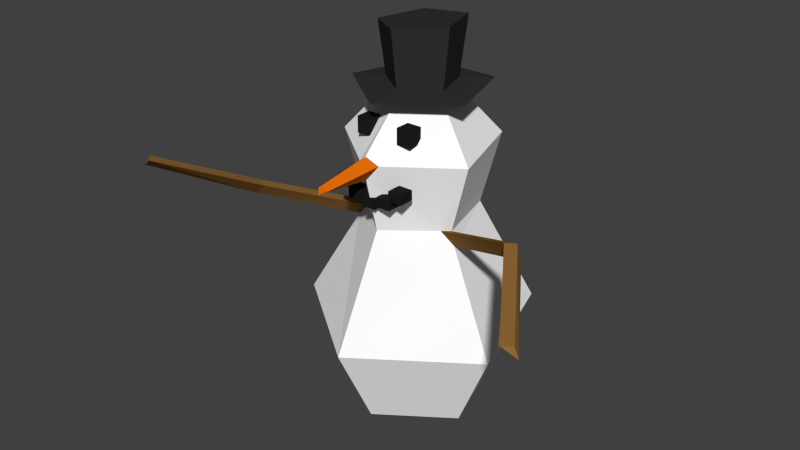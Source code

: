# Source: snowman.blend  (saved by Blender 2.72.0; exported with 4.5.12 LTS)
import bpy
from mathutils import Matrix  # noqa: F401  (used for matrix-valued properties, if any)

bpy.ops.wm.read_factory_settings(use_empty=True)
scene = bpy.context.scene
scene.name = 'Scene'

# ---- collections
col_collection_1 = bpy.data.collections.new('Collection 1'); scene.collection.children.link(col_collection_1)

# ---- materials (node trees are filled in below, after node groups)
mat_eyes = bpy.data.materials.new('EYES')
mat_eyes.alpha_threshold = 0.0
mat_eyes.use_transparent_shadow = False
mat_eyes.diffuse_color = (0.01341, 0.01341, 0.01341, 1.0)
mat_eyes.roughness = 0.5
mat_snow = bpy.data.materials.new('SNOW')
mat_snow.alpha_threshold = 0.0
mat_snow.use_transparent_shadow = False
mat_snow.diffuse_color = (1.0, 1.0, 1.0, 1.0)
mat_snow.roughness = 0.5
mat_arms = bpy.data.materials.new('ARMS')
mat_arms.alpha_threshold = 0.0
mat_arms.use_transparent_shadow = False
mat_arms.diffuse_color = (0.2668, 0.1312, 0.03682, 1.0)
mat_arms.specular_color = (0.3672, 0.262, 0.2289)
mat_arms.roughness = 0.5
mat_nose = bpy.data.materials.new('NOSE')
mat_nose.alpha_threshold = 0.0
mat_nose.use_transparent_shadow = False
mat_nose.diffuse_color = (0.8, 0.1562, 0.002799, 1.0)
mat_nose.roughness = 0.5
mat_hat = bpy.data.materials.new('HAT')
mat_hat.alpha_threshold = 0.0
mat_hat.use_transparent_shadow = False
mat_hat.diffuse_color = (0.03106, 0.03106, 0.03106, 1.0)
mat_hat.roughness = 0.5
mat_eyes_001 = bpy.data.materials.new('EYES.001')
mat_eyes_001.alpha_threshold = 0.0
mat_eyes_001.use_transparent_shadow = False
mat_eyes_001.diffuse_color = (0.01341, 0.01341, 0.01341, 1.0)
mat_eyes_001.roughness = 0.5
mat_eyes_002 = bpy.data.materials.new('EYES.002')
mat_eyes_002.alpha_threshold = 0.0
mat_eyes_002.use_transparent_shadow = False
mat_eyes_002.diffuse_color = (0.01341, 0.01341, 0.01341, 1.0)
mat_eyes_002.roughness = 0.5
mat_eyes_003 = bpy.data.materials.new('EYES.003')
mat_eyes_003.alpha_threshold = 0.0
mat_eyes_003.use_transparent_shadow = False
mat_eyes_003.diffuse_color = (0.01341, 0.01341, 0.01341, 1.0)
mat_eyes_003.roughness = 0.5
mat_eyes_004 = bpy.data.materials.new('EYES.004')
mat_eyes_004.alpha_threshold = 0.0
mat_eyes_004.use_transparent_shadow = False
mat_eyes_004.diffuse_color = (0.01341, 0.01341, 0.01341, 1.0)
mat_eyes_004.roughness = 0.5
mat_eyes_005 = bpy.data.materials.new('EYES.005')
mat_eyes_005.alpha_threshold = 0.0
mat_eyes_005.use_transparent_shadow = False
mat_eyes_005.diffuse_color = (0.01341, 0.01341, 0.01341, 1.0)
mat_eyes_005.roughness = 0.5

# ---- material node trees

# ---- world
world_world = bpy.data.worlds.new('World'); scene.world = world_world
world_world.color = (0.05088, 0.05088, 0.05088)
world_world.use_sun_shadow = False
world_world.sun_shadow_jitter_overblur = 0.0
world_world.cycles.sampling_method = 'MANUAL'
world_world.cycles.sample_map_resolution = 256

# ---- meshes
me_cube_001 = bpy.data.meshes.new('Cube.001')
me_cube_001.from_pydata([(-1.0, -1.0, -1.0), (-1.0, 1.0, -1.0), (1.0, 1.0, -1.0), (1.0, -1.0, -1.0), (-1.0, -1.0, 1.0), (-1.0, 1.0, 1.0), (1.0, 1.0, 1.0), (1.0, -1.0, 1.0)], [], [(4, 5, 1, 0), (5, 6, 2, 1), (6, 7, 3, 2), (7, 4, 0, 3), (0, 1, 2, 3), (7, 6, 5, 4)])
me_cube_001.materials.append(mat_eyes)
me_cube_001.use_remesh_preserve_volume = False
me_cube_001.use_remesh_preserve_attributes = False
me_cube_001.use_mirror_vertex_groups = False
me_cube_001.update()
me_cylinder = bpy.data.meshes.new('Cylinder')
me_cylinder.from_pydata([(-0.5966, -0.1828, -1.0), (-0.2715, -0.08317, 1.727), (-0.359, 0.5137, -1.0), (-0.1624, 0.2307, 1.727), (0.3747, 0.5003, -1.0), (0.1711, 0.2257, 1.727), (0.5906, -0.2045, -1.0), (0.2682, -0.09115, 1.727), (-0.009672, -0.6267, -1.0), (-0.005354, -0.2821, 1.727), (-0.5741, 0.8188, -0.2417), (0.6014, 0.799, -0.2417), (0.9457, -0.325, -0.2417), (-0.9561, -0.2929, -0.2417), (-0.01687, -0.9999, -0.2417), (-0.2623, 0.4209, 0.6965), (-0.4505, -0.1619, 0.6965), (0.4401, -0.1601, 0.6965), (0.2881, 0.422, 0.6965), (-0.0164, -0.521, 0.6965), (-0.3853, 0.5575, 1.301), (0.3964, 0.539, 1.301), (0.6303, -0.2244, 1.301), (-0.6345, -0.1944, 1.301), (-0.006877, -0.6509, 1.368), (0.09045, -0.615, 1.301), (-0.09485, -0.6187, 1.301), (-0.009468, -0.6442, 1.171), (-0.01599, -1.151, 1.29), (0.03431, -1.101, 1.259), (-0.06046, -1.105, 1.259), (-0.01707, -1.153, 1.233), (0.3727, -0.2134, 0.6965), (0.4831, -0.1795, 0.5862), (-0.3651, -0.2325, 0.6965), (-0.502, -0.1804, 0.564), (-1.287, -0.5291, 0.7584), (1.297, -0.5356, 1.033), (1.218, -0.5889, 1.033), (1.347, -0.5549, 0.9229), (-1.187, -0.5997, 0.7584), (-1.347, -0.5476, 0.6259), (1.82, -1.312, 0.7915), (1.741, -1.366, 0.7915), (1.871, -1.332, 0.7205), (-1.8, -1.262, 1.082), (-1.722, -1.332, 1.082), (-1.847, -1.28, 0.9926), (-0.5596, -0.1748, 1.767), (-0.3348, 0.4847, 1.767), (0.3527, 0.4743, 1.767), (0.5528, -0.1915, 1.767), (-0.01104, -0.5927, 1.767), (-0.2871, -0.08701, 1.792), (-0.1718, 0.2413, 1.792), (0.181, 0.2361, 1.792), (0.2836, -0.09536, 1.792), (-0.005663, -0.2951, 1.792), (-0.3524, -0.1042, 2.235), (-0.2108, 0.289, 2.25), (0.2221, 0.2828, 2.295), (0.3481, -0.1142, 2.308), (-0.00695, -0.3534, 2.271)], [], [(13, 10, 2), (2, 10, 11), (18, 21, 22), (1, 9, 52), (23, 26, 1), (32, 17, 22), (0, 2, 4), (35, 16, 15), (8, 14, 13), (10, 15, 18), (12, 14, 8), (4, 11, 12), (1, 3, 20), (32, 33, 39), (33, 32, 19), (18, 17, 33), (20, 21, 18), (34, 19, 27), (24, 25, 9), (16, 23, 20), (5, 7, 22), (20, 3, 5), (26, 27, 31), (25, 29, 31), (31, 28, 30), (31, 29, 28), (26, 30, 28), (25, 24, 28), (34, 40, 41), (19, 34, 35), (41, 40, 46), (38, 39, 44), (17, 37, 39), (32, 38, 37), (34, 16, 36), (16, 35, 41), (44, 42, 43), (37, 42, 44), (37, 38, 43), (47, 46, 45), (36, 45, 46), (36, 41, 47), (52, 57, 53), (7, 51, 52), (7, 5, 50), (3, 49, 50), (1, 48, 49), (53, 57, 62), (52, 51, 56), (50, 55, 56), (50, 49, 54), (49, 48, 53), (59, 58, 62), (57, 56, 61), (55, 60, 61), (54, 59, 60), (53, 58, 59), (0, 13, 2), (4, 2, 11), (17, 18, 22), (48, 1, 52), (24, 9, 26), (32, 25, 27), (26, 9, 1), (19, 32, 27), (25, 32, 22), (6, 8, 0), (6, 0, 4), (0, 8, 13), (13, 35, 10), (11, 10, 18), (35, 15, 10), (6, 12, 8), (6, 4, 12), (23, 1, 20), (38, 32, 39), (12, 33, 14), (33, 12, 11), (15, 20, 18), (33, 19, 14), (11, 18, 33), (15, 16, 20), (16, 34, 23), (26, 34, 27), (34, 26, 23), (22, 7, 25), (25, 7, 9), (21, 5, 22), (21, 20, 5), (30, 26, 31), (27, 25, 31), (24, 26, 28), (29, 25, 28), (35, 34, 41), (35, 13, 14), (47, 41, 46), (14, 19, 35), (43, 38, 44), (33, 17, 39), (17, 32, 37), (40, 34, 36), (36, 16, 41), (39, 37, 44), (42, 37, 43), (40, 36, 46), (45, 36, 47), (48, 52, 53), (9, 7, 52), (51, 7, 50), (5, 3, 50), (3, 1, 49), (58, 53, 62), (57, 52, 56), (51, 50, 56), (55, 50, 54), (54, 49, 53), (59, 62, 60), (56, 55, 61), (62, 61, 60), (62, 57, 61), (55, 54, 60), (54, 53, 59)])
me_cylinder.polygons.foreach_set('material_index', [0, 0, 0, 3, 0, 0, 0, 0, 0, 0, 0, 0, 0, 1, 0, 0, 0, 0, 0, 0, 0, 0, 2, 2, 2, 2, 2, 2, 1, 0, 1, 1, 1, 1, 1, 1, 1, 1, 1, 1, 1, 1, 3, 3, 3, 3, 3, 3, 3, 3, 3, 3, 3, 3, 3, 3, 3, 0, 0, 0, 3, 0, 0, 0, 0, 0, 0, 0, 0, 0, 0, 0, 0, 0, 0, 1, 0, 0, 0, 0, 0, 0, 0, 0, 0, 0, 0, 0, 0, 2, 2, 2, 2, 1, 0, 1, 0, 1, 1, 1, 1, 1, 1, 1, 1, 1, 3, 3, 3, 3, 3, 3, 3, 3, 3, 3, 3, 3, 3, 3, 3, 3])
me_cylinder.materials.append(mat_snow)
me_cylinder.materials.append(mat_arms)
me_cylinder.materials.append(mat_nose)
me_cylinder.materials.append(mat_hat)
me_cylinder.use_remesh_preserve_volume = False
me_cylinder.use_remesh_preserve_attributes = False
me_cylinder.use_mirror_vertex_groups = False
me_cylinder.update()
me_cube_002 = bpy.data.meshes.new('Cube.002')
me_cube_002.from_pydata([(-1.0, -1.0, -1.0), (-1.0, 1.0, -1.0), (1.0, 1.0, -1.0), (1.0, -1.0, -1.0), (-1.0, -1.0, 1.0), (-1.0, 1.0, 1.0), (1.0, 1.0, 1.0), (1.0, -1.0, 1.0)], [], [(4, 5, 1, 0), (5, 6, 2, 1), (6, 7, 3, 2), (7, 4, 0, 3), (0, 1, 2, 3), (7, 6, 5, 4)])
me_cube_002.materials.append(mat_eyes)
me_cube_002.materials.append(mat_eyes)
me_cube_002.use_remesh_preserve_volume = False
me_cube_002.use_remesh_preserve_attributes = False
me_cube_002.use_mirror_vertex_groups = False
me_cube_002.update()
me_cube_000 = bpy.data.meshes.new('Cube.000')
me_cube_000.from_pydata([(-1.0, -1.0, -1.0), (-1.0, 1.0, -1.0), (1.0, 1.0, -1.0), (1.0, -1.0, -1.0), (-1.0, -1.0, 1.0), (-1.0, 1.0, 1.0), (1.0, 1.0, 1.0), (1.0, -1.0, 1.0)], [], [(4, 5, 1, 0), (5, 6, 2, 1), (6, 7, 3, 2), (7, 4, 0, 3), (0, 1, 2, 3), (7, 6, 5, 4)])
me_cube_000.materials.append(mat_eyes_001)
me_cube_000.use_remesh_preserve_volume = False
me_cube_000.use_remesh_preserve_attributes = False
me_cube_000.use_mirror_vertex_groups = False
me_cube_000.update()
me_cube_003 = bpy.data.meshes.new('Cube.003')
me_cube_003.from_pydata([(-1.0, -1.0, -1.0), (-1.0, 1.0, -1.0), (1.0, 1.0, -1.0), (1.0, -1.0, -1.0), (-1.0, -1.0, 1.0), (-1.0, 1.0, 1.0), (1.0, 1.0, 1.0), (1.0, -1.0, 1.0)], [], [(4, 5, 1, 0), (5, 6, 2, 1), (6, 7, 3, 2), (7, 4, 0, 3), (0, 1, 2, 3), (7, 6, 5, 4)])
me_cube_003.materials.append(mat_eyes_002)
me_cube_003.use_remesh_preserve_volume = False
me_cube_003.use_remesh_preserve_attributes = False
me_cube_003.use_mirror_vertex_groups = False
me_cube_003.update()
me_cube_004 = bpy.data.meshes.new('Cube.004')
me_cube_004.from_pydata([(-1.0, -1.0, -1.0), (-1.0, 1.0, -1.0), (1.0, 1.0, -1.0), (1.0, -1.0, -1.0), (-1.0, -1.0, 1.0), (-1.0, 1.0, 1.0), (1.0, 1.0, 1.0), (1.0, -1.0, 1.0)], [], [(4, 5, 1, 0), (5, 6, 2, 1), (6, 7, 3, 2), (7, 4, 0, 3), (0, 1, 2, 3), (7, 6, 5, 4)])
me_cube_004.materials.append(mat_eyes_003)
me_cube_004.use_remesh_preserve_volume = False
me_cube_004.use_remesh_preserve_attributes = False
me_cube_004.use_mirror_vertex_groups = False
me_cube_004.update()
me_cube_005 = bpy.data.meshes.new('Cube.005')
me_cube_005.from_pydata([(-1.0, -1.0, -1.0), (-1.0, 1.0, -1.0), (1.0, 1.0, -1.0), (1.0, -1.0, -1.0), (-1.0, -1.0, 1.0), (-1.0, 1.0, 1.0), (1.0, 1.0, 1.0), (1.0, -1.0, 1.0)], [], [(4, 5, 1, 0), (5, 6, 2, 1), (6, 7, 3, 2), (7, 4, 0, 3), (0, 1, 2, 3), (7, 6, 5, 4)])
me_cube_005.materials.append(mat_eyes_004)
me_cube_005.use_remesh_preserve_volume = False
me_cube_005.use_remesh_preserve_attributes = False
me_cube_005.use_mirror_vertex_groups = False
me_cube_005.update()
me_cube_006 = bpy.data.meshes.new('Cube.006')
me_cube_006.from_pydata([(-1.0, -1.0, -1.0), (-1.0, 1.0, -1.0), (1.0, 1.0, -1.0), (1.0, -1.0, -1.0), (-1.0, -1.0, 1.0), (-1.0, 1.0, 1.0), (1.0, 1.0, 1.0), (1.0, -1.0, 1.0)], [], [(4, 5, 1, 0), (5, 6, 2, 1), (6, 7, 3, 2), (7, 4, 0, 3), (0, 1, 2, 3), (7, 6, 5, 4)])
me_cube_006.materials.append(mat_eyes_005)
me_cube_006.use_remesh_preserve_volume = False
me_cube_006.use_remesh_preserve_attributes = False
me_cube_006.use_mirror_vertex_groups = False
me_cube_006.update()

# ---- objects
ob_cube = bpy.data.objects.new('Cube', me_cube_001)
ob_cylinder = bpy.data.objects.new('Cylinder', me_cylinder)
ob_cube_001 = bpy.data.objects.new('Cube.001', me_cube_002)
ob_cube_002 = bpy.data.objects.new('Cube.002', me_cube_000)
ob_cube_003 = bpy.data.objects.new('Cube.003', me_cube_003)
ob_cube_004 = bpy.data.objects.new('Cube.004', me_cube_004)
ob_cube_005 = bpy.data.objects.new('Cube.005', me_cube_005)
ob_cube_006 = bpy.data.objects.new('Cube.006', me_cube_006)

# ---- transforms, parenting, visibility, modifiers, constraints
ob_cube.location = (0.905, -1.221, 2.542)
ob_cube.scale = (0.06242, 0.0646, 0.06928)
ob_cube.lineart.crease_threshold = 0.0
ob_cylinder.location = (0.7089, -0.828, 1.038)
ob_cylinder.lineart.crease_threshold = 0.0
ob_cube_001.location = (0.5175, -1.221, 2.542)
ob_cube_001.scale = (0.06242, 0.0646, 0.06928)
ob_cube_001.lineart.crease_threshold = 0.0
ob_cube_002.location = (0.8357, -1.38, 2.04)
ob_cube_002.scale = (0.06242, 0.0646, 0.04154)
ob_cube_002.lineart.crease_threshold = 0.0
ob_cube_003.location = (0.6948, -1.38, 2.007)
ob_cube_003.scale = (0.06242, 0.0646, 0.04205)
ob_cube_003.lineart.crease_threshold = 0.0
ob_cube_004.location = (0.5544, -1.38, 2.04)
ob_cube_004.scale = (0.06242, 0.0646, 0.04027)
ob_cube_004.lineart.crease_threshold = 0.0
ob_cube_005.location = (0.953, -1.38, 2.124)
ob_cube_005.scale = (0.06242, 0.0646, 0.04154)
ob_cube_005.lineart.crease_threshold = 0.0
ob_cube_006.location = (0.4502, -1.38, 2.124)
ob_cube_006.scale = (0.06242, 0.0646, 0.04154)
ob_cube_006.lineart.crease_threshold = 0.0

# ---- collection membership
col_collection_1.objects.link(ob_cube)
col_collection_1.objects.link(ob_cylinder)
col_collection_1.objects.link(ob_cube_001)
col_collection_1.objects.link(ob_cube_002)
col_collection_1.objects.link(ob_cube_003)
col_collection_1.objects.link(ob_cube_004)
col_collection_1.objects.link(ob_cube_005)
col_collection_1.objects.link(ob_cube_006)

# ---- scene / render settings (as saved in the file)
scene.frame_start = 1; scene.frame_end = 250; scene.frame_set(1)
scene.render.engine = 'BLENDER_EEVEE_NEXT'
scene.render.resolution_percentage = 50
scene.render.dither_intensity = 0.0
scene.cycles.use_denoising = False
scene.cycles.samples = 10
scene.cycles.sampling_pattern = 'TABULATED_SOBOL'
scene.cycles.light_sampling_threshold = 0.0
scene.cycles.use_adaptive_sampling = False
scene.cycles.use_light_tree = False
scene.cycles.blur_glossy = 0.0
scene.cycles.pixel_filter_type = 'GAUSSIAN'
scene.cycles.sample_clamp_indirect = 0.0
scene.view_settings.view_transform = 'Standard'
bpy.context.view_layer.update()

# ---- added for rendering (the .blend has no active camera and no usable light): camera, sun
cam_auto = bpy.data.cameras.new('AutoCamera')
cam_auto.lens = 50.0
cam_auto.sensor_width = 36.0
cam_auto.clip_end = 1000.0
ob_auto_camera = bpy.data.objects.new('AutoCamera', cam_auto)
scene.collection.objects.link(ob_auto_camera)
ob_auto_camera.location = (5.74874, -7.13524, 5.71474)
ob_auto_camera.rotation_euler = (1.09748, -7.21219e-08, 0.694738)
scene.camera = ob_auto_camera
light_auto_sun = bpy.data.lights.new('AutoSun', 'SUN')
light_auto_sun.energy = 3.0
light_auto_sun.angle = 0.0523599
ob_auto_sun = bpy.data.objects.new('AutoSun', light_auto_sun)
scene.collection.objects.link(ob_auto_sun)
ob_auto_sun.rotation_euler = (0.872665, 0.174533, 0.523599)
bpy.context.view_layer.update()
